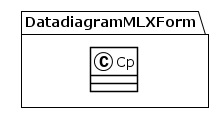

The diagram above was rendered by PlantUML. Its source (embedded in the PNG):
@startuml
!theme plain
package DatadiagramMLXForm {
class Cp {
}
}
@enduml